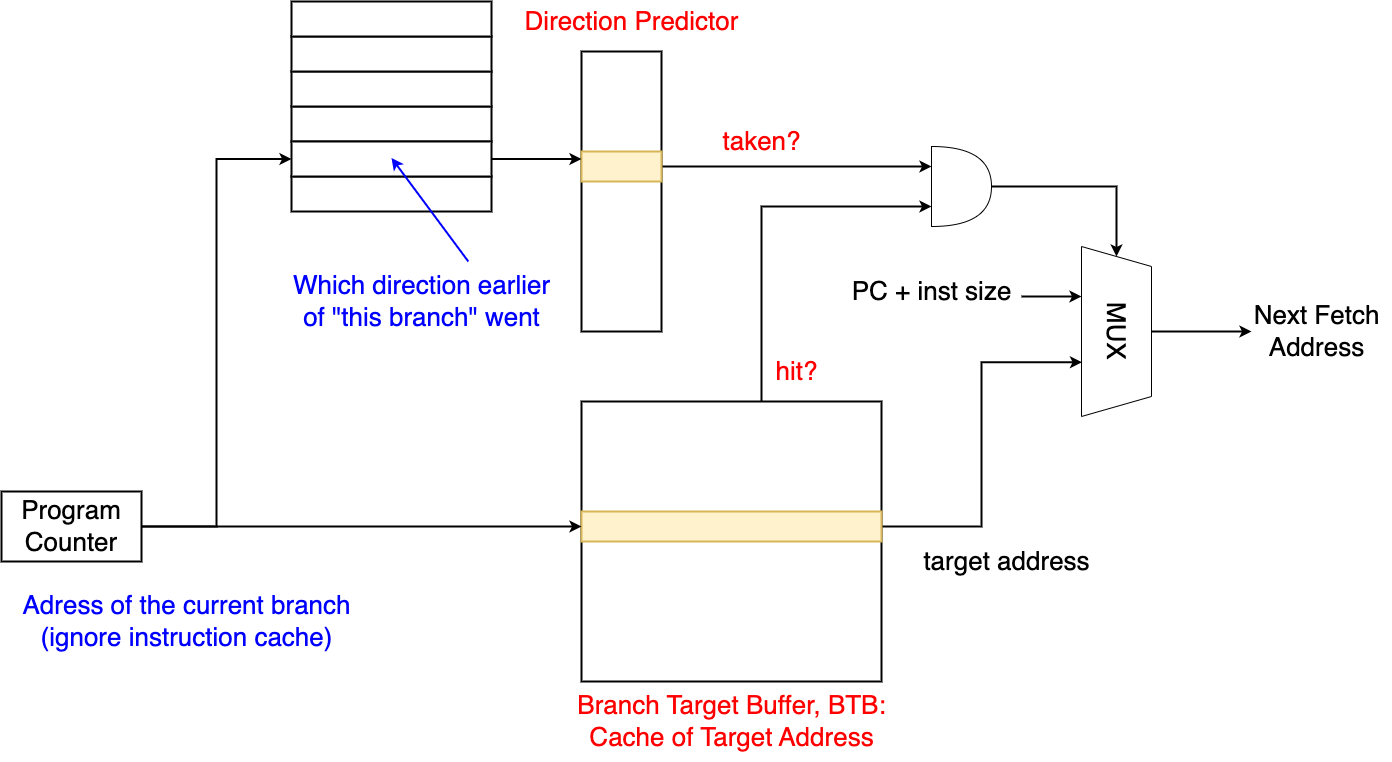

The diagram above was exported from draw.io. Its source (the exported page's mxGraphModel, read from the mxfile embedded in the PNG):
<mxGraphModel dx="1368" dy="1962" grid="1" gridSize="10" guides="1" tooltips="1" connect="1" arrows="1" fold="1" page="0" pageScale="1" pageWidth="827" pageHeight="1169" background="#ffffff" math="0" shadow="0">
  <root>
    <mxCell id="0" />
    <mxCell id="1" parent="0" />
    <mxCell id="SAvH1Z4z2iPA-3qPGNkF-148" value="" style="rounded=0;whiteSpace=wrap;html=1;strokeWidth=2;" vertex="1" parent="1">
      <mxGeometry x="1590" y="-490" width="80" height="280" as="geometry" />
    </mxCell>
    <mxCell id="SAvH1Z4z2iPA-3qPGNkF-149" style="edgeStyle=orthogonalEdgeStyle;rounded=0;orthogonalLoop=1;jettySize=auto;html=1;entryX=0;entryY=0.25;entryDx=0;entryDy=0;entryPerimeter=0;strokeWidth=2;" edge="1" parent="1" source="SAvH1Z4z2iPA-3qPGNkF-150" target="SAvH1Z4z2iPA-3qPGNkF-163">
      <mxGeometry relative="1" as="geometry" />
    </mxCell>
    <mxCell id="SAvH1Z4z2iPA-3qPGNkF-150" value="" style="rounded=0;whiteSpace=wrap;html=1;fillColor=#fff2cc;strokeColor=#d6b656;strokeWidth=2;" vertex="1" parent="1">
      <mxGeometry x="1590" y="-390" width="80" height="30" as="geometry" />
    </mxCell>
    <mxCell id="SAvH1Z4z2iPA-3qPGNkF-151" style="edgeStyle=orthogonalEdgeStyle;rounded=0;orthogonalLoop=1;jettySize=auto;html=1;entryX=0;entryY=0.75;entryDx=0;entryDy=0;entryPerimeter=0;strokeWidth=2;" edge="1" parent="1" source="SAvH1Z4z2iPA-3qPGNkF-152" target="SAvH1Z4z2iPA-3qPGNkF-163">
      <mxGeometry relative="1" as="geometry">
        <Array as="points">
          <mxPoint x="1770" y="-335" />
        </Array>
      </mxGeometry>
    </mxCell>
    <mxCell id="SAvH1Z4z2iPA-3qPGNkF-152" value="" style="rounded=0;whiteSpace=wrap;html=1;strokeWidth=2;" vertex="1" parent="1">
      <mxGeometry x="1590" y="-140" width="300" height="280" as="geometry" />
    </mxCell>
    <mxCell id="SAvH1Z4z2iPA-3qPGNkF-153" style="edgeStyle=orthogonalEdgeStyle;rounded=0;orthogonalLoop=1;jettySize=auto;html=1;entryX=0.681;entryY=0.993;entryDx=0;entryDy=0;entryPerimeter=0;strokeWidth=2;" edge="1" parent="1" source="SAvH1Z4z2iPA-3qPGNkF-154" target="SAvH1Z4z2iPA-3qPGNkF-165">
      <mxGeometry relative="1" as="geometry" />
    </mxCell>
    <mxCell id="SAvH1Z4z2iPA-3qPGNkF-154" value="" style="rounded=0;whiteSpace=wrap;html=1;fillColor=#fff2cc;strokeColor=#d6b656;strokeWidth=2;" vertex="1" parent="1">
      <mxGeometry x="1590" y="-30" width="300" height="30" as="geometry" />
    </mxCell>
    <mxCell id="SAvH1Z4z2iPA-3qPGNkF-158" style="edgeStyle=orthogonalEdgeStyle;rounded=0;orthogonalLoop=1;jettySize=auto;html=1;strokeWidth=2;" edge="1" parent="1" source="SAvH1Z4z2iPA-3qPGNkF-159" target="SAvH1Z4z2iPA-3qPGNkF-154">
      <mxGeometry relative="1" as="geometry" />
    </mxCell>
    <mxCell id="SAvH1Z4z2iPA-3qPGNkF-183" style="edgeStyle=orthogonalEdgeStyle;rounded=0;orthogonalLoop=1;jettySize=auto;html=1;entryX=0;entryY=0.5;entryDx=0;entryDy=0;strokeWidth=2;" edge="1" parent="1" source="SAvH1Z4z2iPA-3qPGNkF-159" target="SAvH1Z4z2iPA-3qPGNkF-182">
      <mxGeometry relative="1" as="geometry" />
    </mxCell>
    <mxCell id="SAvH1Z4z2iPA-3qPGNkF-159" value="&lt;font style=&quot;font-size: 26px;&quot;&gt;Program&lt;br&gt;Counter&lt;/font&gt;" style="rounded=0;whiteSpace=wrap;html=1;strokeWidth=2;" vertex="1" parent="1">
      <mxGeometry x="1010" y="-50" width="140" height="70" as="geometry" />
    </mxCell>
    <mxCell id="SAvH1Z4z2iPA-3qPGNkF-162" style="edgeStyle=orthogonalEdgeStyle;rounded=0;orthogonalLoop=1;jettySize=auto;html=1;entryX=0;entryY=0.5;entryDx=0;entryDy=0;strokeWidth=2;" edge="1" parent="1" source="SAvH1Z4z2iPA-3qPGNkF-163" target="SAvH1Z4z2iPA-3qPGNkF-165">
      <mxGeometry relative="1" as="geometry" />
    </mxCell>
    <mxCell id="SAvH1Z4z2iPA-3qPGNkF-163" value="" style="shape=or;whiteSpace=wrap;html=1;" vertex="1" parent="1">
      <mxGeometry x="1940" y="-395" width="60" height="80" as="geometry" />
    </mxCell>
    <mxCell id="SAvH1Z4z2iPA-3qPGNkF-164" style="edgeStyle=orthogonalEdgeStyle;rounded=0;orthogonalLoop=1;jettySize=auto;html=1;strokeWidth=2;" edge="1" parent="1" source="SAvH1Z4z2iPA-3qPGNkF-165">
      <mxGeometry relative="1" as="geometry">
        <mxPoint x="2260" y="-210" as="targetPoint" />
      </mxGeometry>
    </mxCell>
    <mxCell id="SAvH1Z4z2iPA-3qPGNkF-165" value="&lt;font style=&quot;font-size: 26px;&quot;&gt;MUX&lt;/font&gt;" style="shape=trapezoid;perimeter=trapezoidPerimeter;whiteSpace=wrap;html=1;fixedSize=1;rotation=90;" vertex="1" parent="1">
      <mxGeometry x="2040" y="-245" width="170" height="70" as="geometry" />
    </mxCell>
    <mxCell id="SAvH1Z4z2iPA-3qPGNkF-166" value="" style="endArrow=classic;html=1;rounded=0;strokeWidth=2;entryX=0.3;entryY=1;entryDx=0;entryDy=0;entryPerimeter=0;" edge="1" parent="1">
      <mxGeometry width="50" height="50" relative="1" as="geometry">
        <mxPoint x="2030" y="-245" as="sourcePoint" />
        <mxPoint x="2090" y="-245" as="targetPoint" />
      </mxGeometry>
    </mxCell>
    <mxCell id="SAvH1Z4z2iPA-3qPGNkF-167" value="&lt;font style=&quot;font-size: 26px;&quot;&gt;PC + inst size&lt;/font&gt;" style="text;html=1;align=center;verticalAlign=middle;resizable=0;points=[];autosize=1;strokeColor=none;fillColor=none;" vertex="1" parent="1">
      <mxGeometry x="1850" y="-270" width="180" height="40" as="geometry" />
    </mxCell>
    <mxCell id="SAvH1Z4z2iPA-3qPGNkF-168" value="&lt;font style=&quot;font-size: 26px;&quot;&gt;Next Fetch &lt;br&gt;Address&lt;/font&gt;" style="text;html=1;align=center;verticalAlign=middle;resizable=0;points=[];autosize=1;strokeColor=none;fillColor=none;" vertex="1" parent="1">
      <mxGeometry x="2250" y="-250" width="150" height="80" as="geometry" />
    </mxCell>
    <mxCell id="SAvH1Z4z2iPA-3qPGNkF-169" value="&lt;font color=&quot;#0000ff&quot; style=&quot;font-size: 26px;&quot;&gt;Which direction earlier &lt;br&gt;of &quot;this branch&quot; went&lt;/font&gt;" style="text;html=1;align=center;verticalAlign=middle;resizable=0;points=[];autosize=1;strokeColor=none;fillColor=none;" vertex="1" parent="1">
      <mxGeometry x="1290" y="-280" width="280" height="80" as="geometry" />
    </mxCell>
    <mxCell id="SAvH1Z4z2iPA-3qPGNkF-170" value="&lt;font color=&quot;#0000ff&quot;&gt;&lt;span style=&quot;font-size: 26px;&quot;&gt;Adress of the current branch&lt;br&gt;(ignore instruction cache)&lt;/span&gt;&lt;/font&gt;" style="text;html=1;align=center;verticalAlign=middle;resizable=0;points=[];autosize=1;strokeColor=none;fillColor=none;" vertex="1" parent="1">
      <mxGeometry x="1020" y="40" width="350" height="80" as="geometry" />
    </mxCell>
    <mxCell id="SAvH1Z4z2iPA-3qPGNkF-171" value="&lt;font color=&quot;#ff0000&quot; style=&quot;font-size: 26px;&quot;&gt;taken?&lt;/font&gt;" style="text;html=1;align=center;verticalAlign=middle;resizable=0;points=[];autosize=1;strokeColor=none;fillColor=none;" vertex="1" parent="1">
      <mxGeometry x="1720" y="-420" width="100" height="40" as="geometry" />
    </mxCell>
    <mxCell id="SAvH1Z4z2iPA-3qPGNkF-172" value="&lt;font color=&quot;#ff0000&quot; style=&quot;font-size: 26px;&quot;&gt;hit?&lt;/font&gt;" style="text;html=1;align=center;verticalAlign=middle;resizable=0;points=[];autosize=1;strokeColor=none;fillColor=none;" vertex="1" parent="1">
      <mxGeometry x="1770" y="-190" width="70" height="40" as="geometry" />
    </mxCell>
    <mxCell id="SAvH1Z4z2iPA-3qPGNkF-173" value="&lt;font style=&quot;font-size: 26px;&quot;&gt;target address&lt;/font&gt;" style="text;html=1;align=center;verticalAlign=middle;resizable=0;points=[];autosize=1;strokeColor=none;fillColor=none;" vertex="1" parent="1">
      <mxGeometry x="1920" width="190" height="40" as="geometry" />
    </mxCell>
    <mxCell id="SAvH1Z4z2iPA-3qPGNkF-174" value="&lt;font color=&quot;#ff0000&quot; style=&quot;font-size: 26px;&quot;&gt;Direction Predictor&lt;/font&gt;" style="text;html=1;align=center;verticalAlign=middle;resizable=0;points=[];autosize=1;strokeColor=none;fillColor=none;" vertex="1" parent="1">
      <mxGeometry x="1520" y="-540" width="240" height="40" as="geometry" />
    </mxCell>
    <mxCell id="SAvH1Z4z2iPA-3qPGNkF-175" value="&lt;font color=&quot;#ff0000&quot; style=&quot;font-size: 26px;&quot;&gt;&lt;font style=&quot;font-size: 26px;&quot;&gt;Branch Target Buffer, BTB:&lt;br&gt;&lt;/font&gt;Cache of Target Address&lt;/font&gt;&lt;font color=&quot;#ff0000&quot; style=&quot;font-size: 26px;&quot;&gt;&lt;br&gt;&lt;/font&gt;" style="text;html=1;align=center;verticalAlign=middle;resizable=0;points=[];autosize=1;strokeColor=none;fillColor=none;" vertex="1" parent="1">
      <mxGeometry x="1575" y="140" width="330" height="80" as="geometry" />
    </mxCell>
    <mxCell id="SAvH1Z4z2iPA-3qPGNkF-176" value="" style="rounded=0;whiteSpace=wrap;html=1;strokeWidth=2;" vertex="1" parent="1">
      <mxGeometry x="1300" y="-435" width="200" height="35" as="geometry" />
    </mxCell>
    <mxCell id="SAvH1Z4z2iPA-3qPGNkF-178" value="" style="rounded=0;whiteSpace=wrap;html=1;strokeWidth=2;" vertex="1" parent="1">
      <mxGeometry x="1300" y="-470" width="200" height="35" as="geometry" />
    </mxCell>
    <mxCell id="SAvH1Z4z2iPA-3qPGNkF-179" value="" style="rounded=0;whiteSpace=wrap;html=1;strokeWidth=2;" vertex="1" parent="1">
      <mxGeometry x="1300" y="-505" width="200" height="35" as="geometry" />
    </mxCell>
    <mxCell id="SAvH1Z4z2iPA-3qPGNkF-180" value="" style="rounded=0;whiteSpace=wrap;html=1;strokeWidth=2;" vertex="1" parent="1">
      <mxGeometry x="1300" y="-540" width="200" height="35" as="geometry" />
    </mxCell>
    <mxCell id="SAvH1Z4z2iPA-3qPGNkF-181" value="" style="rounded=0;whiteSpace=wrap;html=1;strokeWidth=2;" vertex="1" parent="1">
      <mxGeometry x="1300" y="-365" width="200" height="35" as="geometry" />
    </mxCell>
    <mxCell id="SAvH1Z4z2iPA-3qPGNkF-184" style="edgeStyle=orthogonalEdgeStyle;rounded=0;orthogonalLoop=1;jettySize=auto;html=1;entryX=0;entryY=0.25;entryDx=0;entryDy=0;strokeWidth=2;" edge="1" parent="1" source="SAvH1Z4z2iPA-3qPGNkF-182" target="SAvH1Z4z2iPA-3qPGNkF-150">
      <mxGeometry relative="1" as="geometry" />
    </mxCell>
    <mxCell id="SAvH1Z4z2iPA-3qPGNkF-182" value="" style="rounded=0;whiteSpace=wrap;html=1;strokeWidth=2;" vertex="1" parent="1">
      <mxGeometry x="1300" y="-400" width="200" height="35" as="geometry" />
    </mxCell>
    <mxCell id="SAvH1Z4z2iPA-3qPGNkF-186" style="rounded=0;orthogonalLoop=1;jettySize=auto;html=1;strokeWidth=2;strokeColor=#0000FF;" edge="1" parent="1">
      <mxGeometry relative="1" as="geometry">
        <mxPoint x="1399.9951515151515" y="-383.5454545454545" as="targetPoint" />
        <mxPoint x="1476.8072113151784" y="-280" as="sourcePoint" />
      </mxGeometry>
    </mxCell>
  </root>
</mxGraphModel>